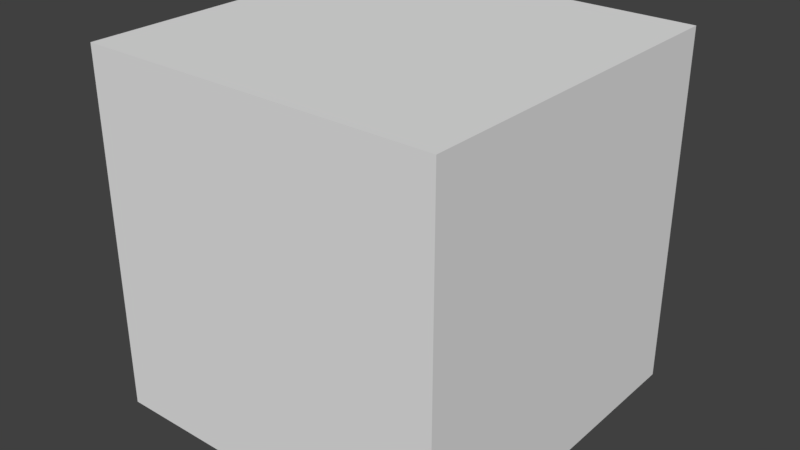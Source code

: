 # Source: simple_bimol_rxn_no_comp.blend  (saved by Blender 2.79.0; exported with 4.5.12 LTS)
import bpy
from mathutils import Matrix  # noqa: F401  (used for matrix-valued properties, if any)

bpy.ops.wm.read_factory_settings(use_empty=True)
scene = bpy.context.scene
scene.name = 'Scene'

# ---- collections
col_collection_1 = bpy.data.collections.new('Collection 1'); scene.collection.children.link(col_collection_1)

# ---- materials (node trees are filled in below, after node groups)
mat_mol_c_mat = bpy.data.materials.new('mol_C_mat')
mat_mol_c_mat.alpha_threshold = 0.0
mat_mol_c_mat.use_transparent_shadow = False
mat_mol_c_mat.diffuse_color = (0.0, 0.0, 1.0, 1.0)
mat_mol_c_mat.roughness = 0.5
mat_mol_b_mat = bpy.data.materials.new('mol_B_mat')
mat_mol_b_mat.alpha_threshold = 0.0
mat_mol_b_mat.use_transparent_shadow = False
mat_mol_b_mat.diffuse_color = (0.0, 1.0, 0.0, 1.0)
mat_mol_b_mat.roughness = 0.5
mat_mol_a_mat = bpy.data.materials.new('mol_A_mat')
mat_mol_a_mat.alpha_threshold = 0.0
mat_mol_a_mat.use_transparent_shadow = False
mat_mol_a_mat.diffuse_color = (1.0, 0.0, 0.0, 1.0)
mat_mol_a_mat.roughness = 0.5

# ---- material node trees

# ---- world
world_world = bpy.data.worlds.new('World'); scene.world = world_world
world_world.color = (0.05088, 0.05088, 0.05088)
world_world.use_sun_shadow = False
world_world.sun_shadow_jitter_overblur = 0.0
world_world.cycles.sampling_method = 'MANUAL'

# ---- meshes
me_cube = bpy.data.meshes.new('Cube')
me_cube.from_pydata([(-1.0, -1.0, -1.0), (-1.0, -1.0, 1.0), (-1.0, 1.0, -1.0), (-1.0, 1.0, 1.0), (1.0, -1.0, -1.0), (1.0, -1.0, 1.0), (1.0, 1.0, -1.0), (1.0, 1.0, 1.0)], [], [(1, 2, 0), (3, 6, 2), (7, 4, 6), (5, 0, 4), (6, 0, 2), (3, 5, 7), (1, 3, 2), (3, 7, 6), (7, 5, 4), (5, 1, 0), (6, 4, 0), (3, 1, 5)])
me_cube.use_remesh_preserve_volume = False
me_cube.use_remesh_preserve_attributes = False
me_cube.use_mirror_vertex_groups = False
me_cube.update()
me_mol_c_pos = bpy.data.meshes.new('mol_C_pos')
me_mol_c_pos.from_pydata([], [], [])
me_mol_c_pos.use_remesh_preserve_volume = False
me_mol_c_pos.use_remesh_preserve_attributes = False
me_mol_c_pos.use_mirror_vertex_groups = False
me_mol_c_pos.update()
me_mol_c_shape = bpy.data.meshes.new('mol_C_shape')
me_mol_c_shape.from_pydata([(0.0, 0.0, -0.005), (0.003618, -0.002629, -0.002236), (-0.001382, -0.004253, -0.002236), (-0.004472, 0.0, -0.002236), (-0.001382, 0.004253, -0.002236), (0.003618, 0.002629, -0.002236), (0.001382, -0.004253, 0.002236), (-0.003618, -0.002629, 0.002236), (-0.003618, 0.002629, 0.002236), (0.001382, 0.004253, 0.002236), (0.004472, 0.0, 0.002236), (0.0, 0.0, 0.005), (-0.0008123, -0.0025, -0.004253), (0.002127, -0.001545, -0.004253), (0.001314, -0.004045, -0.002629), (0.002127, 0.001545, -0.004253), (0.004253, 0.0, -0.002629), (-0.002629, 0.0, -0.004253), (-0.003441, -0.0025, -0.002629), (-0.0008123, 0.0025, -0.004253), (-0.003441, 0.0025, -0.002629), (0.001314, 0.004045, -0.002629), (0.004755, 0.001545, 0.0), (0.004755, -0.001545, 0.0), (0.002939, -0.004045, 0.0), (0.0, -0.005, 0.0), (-0.002939, -0.004045, 0.0), (-0.004755, -0.001545, 0.0), (-0.004755, 0.001545, 0.0), (-0.002939, 0.004045, 0.0), (0.0, 0.005, 0.0), (0.002939, 0.004045, 0.0), (0.003441, -0.0025, 0.002629), (-0.001314, -0.004045, 0.002629), (-0.004253, 0.0, 0.002629), (-0.001314, 0.004045, 0.002629), (0.003441, 0.0025, 0.002629), (0.002629, 0.0, 0.004253), (0.0008123, -0.0025, 0.004253), (-0.002127, -0.001545, 0.004253), (-0.002127, 0.001545, 0.004253), (0.0008123, 0.0025, 0.004253)], [], [(14, 2, 12), (12, 13, 14), (1, 14, 13), (12, 0, 13), (16, 1, 13), (13, 15, 16), (5, 16, 15), (13, 0, 15), (18, 3, 17), (17, 12, 18), (2, 18, 12), (17, 0, 12), (20, 4, 19), (19, 17, 20), (3, 20, 17), (19, 0, 17), (21, 5, 15), (15, 19, 21), (4, 21, 19), (15, 0, 19), (23, 1, 16), (16, 22, 23), (10, 23, 22), (22, 16, 5), (25, 2, 14), (14, 24, 25), (6, 25, 24), (24, 14, 1), (27, 3, 18), (18, 26, 27), (7, 27, 26), (26, 18, 2), (29, 4, 20), (20, 28, 29), (8, 29, 28), (28, 20, 3), (31, 5, 21), (21, 30, 31), (9, 31, 30), (30, 21, 4), (32, 6, 24), (24, 23, 32), (10, 32, 23), (23, 24, 1), (33, 7, 26), (26, 25, 33), (6, 33, 25), (25, 26, 2), (34, 8, 28), (28, 27, 34), (7, 34, 27), (27, 28, 3), (35, 9, 30), (30, 29, 35), (8, 35, 29), (29, 30, 4), (36, 10, 22), (22, 31, 36), (9, 36, 31), (31, 22, 5), (38, 6, 32), (32, 37, 38), (11, 38, 37), (37, 32, 10), (39, 7, 33), (33, 38, 39), (11, 39, 38), (38, 33, 6), (40, 8, 34), (34, 39, 40), (11, 40, 39), (39, 34, 7), (41, 9, 35), (35, 40, 41), (11, 41, 40), (40, 35, 8), (37, 10, 36), (36, 41, 37), (11, 37, 41), (41, 36, 9)])
me_mol_c_shape.materials.append(mat_mol_c_mat)
me_mol_c_shape.use_remesh_preserve_volume = False
me_mol_c_shape.use_remesh_preserve_attributes = False
me_mol_c_shape.use_mirror_vertex_groups = False
me_mol_c_shape.update()
me_mol_b_pos = bpy.data.meshes.new('mol_B_pos')
me_mol_b_pos.from_pydata([], [], [])
me_mol_b_pos.use_remesh_preserve_volume = False
me_mol_b_pos.use_remesh_preserve_attributes = False
me_mol_b_pos.use_mirror_vertex_groups = False
me_mol_b_pos.update()
me_mol_b_shape = bpy.data.meshes.new('mol_B_shape')
me_mol_b_shape.from_pydata([(0.0, 0.0, -0.005), (0.003618, -0.002629, -0.002236), (-0.001382, -0.004253, -0.002236), (-0.004472, 0.0, -0.002236), (-0.001382, 0.004253, -0.002236), (0.003618, 0.002629, -0.002236), (0.001382, -0.004253, 0.002236), (-0.003618, -0.002629, 0.002236), (-0.003618, 0.002629, 0.002236), (0.001382, 0.004253, 0.002236), (0.004472, 0.0, 0.002236), (0.0, 0.0, 0.005), (-0.0008123, -0.0025, -0.004253), (0.002127, -0.001545, -0.004253), (0.001314, -0.004045, -0.002629), (0.002127, 0.001545, -0.004253), (0.004253, 0.0, -0.002629), (-0.002629, 0.0, -0.004253), (-0.003441, -0.0025, -0.002629), (-0.0008123, 0.0025, -0.004253), (-0.003441, 0.0025, -0.002629), (0.001314, 0.004045, -0.002629), (0.004755, 0.001545, 0.0), (0.004755, -0.001545, 0.0), (0.002939, -0.004045, 0.0), (0.0, -0.005, 0.0), (-0.002939, -0.004045, 0.0), (-0.004755, -0.001545, 0.0), (-0.004755, 0.001545, 0.0), (-0.002939, 0.004045, 0.0), (0.0, 0.005, 0.0), (0.002939, 0.004045, 0.0), (0.003441, -0.0025, 0.002629), (-0.001314, -0.004045, 0.002629), (-0.004253, 0.0, 0.002629), (-0.001314, 0.004045, 0.002629), (0.003441, 0.0025, 0.002629), (0.002629, 0.0, 0.004253), (0.0008123, -0.0025, 0.004253), (-0.002127, -0.001545, 0.004253), (-0.002127, 0.001545, 0.004253), (0.0008123, 0.0025, 0.004253)], [], [(14, 2, 12), (12, 13, 14), (1, 14, 13), (12, 0, 13), (16, 1, 13), (13, 15, 16), (5, 16, 15), (13, 0, 15), (18, 3, 17), (17, 12, 18), (2, 18, 12), (17, 0, 12), (20, 4, 19), (19, 17, 20), (3, 20, 17), (19, 0, 17), (21, 5, 15), (15, 19, 21), (4, 21, 19), (15, 0, 19), (23, 1, 16), (16, 22, 23), (10, 23, 22), (22, 16, 5), (25, 2, 14), (14, 24, 25), (6, 25, 24), (24, 14, 1), (27, 3, 18), (18, 26, 27), (7, 27, 26), (26, 18, 2), (29, 4, 20), (20, 28, 29), (8, 29, 28), (28, 20, 3), (31, 5, 21), (21, 30, 31), (9, 31, 30), (30, 21, 4), (32, 6, 24), (24, 23, 32), (10, 32, 23), (23, 24, 1), (33, 7, 26), (26, 25, 33), (6, 33, 25), (25, 26, 2), (34, 8, 28), (28, 27, 34), (7, 34, 27), (27, 28, 3), (35, 9, 30), (30, 29, 35), (8, 35, 29), (29, 30, 4), (36, 10, 22), (22, 31, 36), (9, 36, 31), (31, 22, 5), (38, 6, 32), (32, 37, 38), (11, 38, 37), (37, 32, 10), (39, 7, 33), (33, 38, 39), (11, 39, 38), (38, 33, 6), (40, 8, 34), (34, 39, 40), (11, 40, 39), (39, 34, 7), (41, 9, 35), (35, 40, 41), (11, 41, 40), (40, 35, 8), (37, 10, 36), (36, 41, 37), (11, 37, 41), (41, 36, 9)])
me_mol_b_shape.materials.append(mat_mol_b_mat)
me_mol_b_shape.use_remesh_preserve_volume = False
me_mol_b_shape.use_remesh_preserve_attributes = False
me_mol_b_shape.use_mirror_vertex_groups = False
me_mol_b_shape.update()
me_mol_a_pos = bpy.data.meshes.new('mol_A_pos')
me_mol_a_pos.from_pydata([], [], [])
me_mol_a_pos.use_remesh_preserve_volume = False
me_mol_a_pos.use_remesh_preserve_attributes = False
me_mol_a_pos.use_mirror_vertex_groups = False
me_mol_a_pos.update()
me_mol_a_shape = bpy.data.meshes.new('mol_A_shape')
me_mol_a_shape.from_pydata([(0.0, 0.0, -0.005), (0.003618, -0.002629, -0.002236), (-0.001382, -0.004253, -0.002236), (-0.004472, 0.0, -0.002236), (-0.001382, 0.004253, -0.002236), (0.003618, 0.002629, -0.002236), (0.001382, -0.004253, 0.002236), (-0.003618, -0.002629, 0.002236), (-0.003618, 0.002629, 0.002236), (0.001382, 0.004253, 0.002236), (0.004472, 0.0, 0.002236), (0.0, 0.0, 0.005), (-0.0008123, -0.0025, -0.004253), (0.002127, -0.001545, -0.004253), (0.001314, -0.004045, -0.002629), (0.002127, 0.001545, -0.004253), (0.004253, 0.0, -0.002629), (-0.002629, 0.0, -0.004253), (-0.003441, -0.0025, -0.002629), (-0.0008123, 0.0025, -0.004253), (-0.003441, 0.0025, -0.002629), (0.001314, 0.004045, -0.002629), (0.004755, 0.001545, 0.0), (0.004755, -0.001545, 0.0), (0.002939, -0.004045, 0.0), (0.0, -0.005, 0.0), (-0.002939, -0.004045, 0.0), (-0.004755, -0.001545, 0.0), (-0.004755, 0.001545, 0.0), (-0.002939, 0.004045, 0.0), (0.0, 0.005, 0.0), (0.002939, 0.004045, 0.0), (0.003441, -0.0025, 0.002629), (-0.001314, -0.004045, 0.002629), (-0.004253, 0.0, 0.002629), (-0.001314, 0.004045, 0.002629), (0.003441, 0.0025, 0.002629), (0.002629, 0.0, 0.004253), (0.0008123, -0.0025, 0.004253), (-0.002127, -0.001545, 0.004253), (-0.002127, 0.001545, 0.004253), (0.0008123, 0.0025, 0.004253)], [], [(14, 2, 12), (12, 13, 14), (1, 14, 13), (12, 0, 13), (16, 1, 13), (13, 15, 16), (5, 16, 15), (13, 0, 15), (18, 3, 17), (17, 12, 18), (2, 18, 12), (17, 0, 12), (20, 4, 19), (19, 17, 20), (3, 20, 17), (19, 0, 17), (21, 5, 15), (15, 19, 21), (4, 21, 19), (15, 0, 19), (23, 1, 16), (16, 22, 23), (10, 23, 22), (22, 16, 5), (25, 2, 14), (14, 24, 25), (6, 25, 24), (24, 14, 1), (27, 3, 18), (18, 26, 27), (7, 27, 26), (26, 18, 2), (29, 4, 20), (20, 28, 29), (8, 29, 28), (28, 20, 3), (31, 5, 21), (21, 30, 31), (9, 31, 30), (30, 21, 4), (32, 6, 24), (24, 23, 32), (10, 32, 23), (23, 24, 1), (33, 7, 26), (26, 25, 33), (6, 33, 25), (25, 26, 2), (34, 8, 28), (28, 27, 34), (7, 34, 27), (27, 28, 3), (35, 9, 30), (30, 29, 35), (8, 35, 29), (29, 30, 4), (36, 10, 22), (22, 31, 36), (9, 36, 31), (31, 22, 5), (38, 6, 32), (32, 37, 38), (11, 38, 37), (37, 32, 10), (39, 7, 33), (33, 38, 39), (11, 39, 38), (38, 33, 6), (40, 8, 34), (34, 39, 40), (11, 40, 39), (39, 34, 7), (41, 9, 35), (35, 40, 41), (11, 41, 40), (40, 35, 8), (37, 10, 36), (36, 41, 37), (11, 37, 41), (41, 36, 9)])
me_mol_a_shape.materials.append(mat_mol_a_mat)
me_mol_a_shape.use_remesh_preserve_volume = False
me_mol_a_shape.use_remesh_preserve_attributes = False
me_mol_a_shape.use_mirror_vertex_groups = False
me_mol_a_shape.update()

# ---- objects
ob_cube = bpy.data.objects.new('Cube', me_cube)
ob_molecules = bpy.data.objects.new('molecules', None)
ob_mol_c = bpy.data.objects.new('mol_C', me_mol_c_pos)
ob_mol_c_shape = bpy.data.objects.new('mol_C_shape', me_mol_c_shape)
ob_mol_b = bpy.data.objects.new('mol_B', me_mol_b_pos)
ob_mol_b_shape = bpy.data.objects.new('mol_B_shape', me_mol_b_shape)
ob_mol_a = bpy.data.objects.new('mol_A', me_mol_a_pos)
ob_mol_a_shape = bpy.data.objects.new('mol_A_shape', me_mol_a_shape)

# ---- transforms, parenting, visibility, modifiers, constraints
ob_cube.location = (0.0, 0.0, 0.0)
ob_cube.scale = (0.25, 0.25, 0.25)
ob_cube.display_type = 'SOLID'
ob_cube.show_all_edges = True
ob_cube.lineart.crease_threshold = 0.0
ob_molecules.location = (0.0, 0.0, 0.0)
ob_molecules.lock_location = (True, True, True)
ob_molecules.lock_rotation = (True, True, True)
ob_molecules.lock_scale = (True, True, True)
ob_molecules.empty_image_offset = (0.0, 0.0)
ob_molecules.hide_viewport = True
ob_molecules.hide_select = True
ob_molecules.lineart.crease_threshold = 0.0
ob_mol_c.parent = ob_molecules
ob_mol_c.location = (0.0, 0.0, 0.0)
ob_mol_c.lock_location = (True, True, True)
ob_mol_c.lock_rotation = (True, True, True)
ob_mol_c.lock_scale = (True, True, True)
ob_mol_c.show_instancer_for_render = False
ob_mol_c.instance_type = 'VERTS'
ob_mol_c.use_instance_vertices_rotation = True
ob_mol_c.lineart.crease_threshold = 0.0
ob_mol_c_shape.parent = ob_mol_c
ob_mol_c_shape.location = (0.0, 0.0, 0.0)
ob_mol_c_shape.track_axis = 'POS_Z'
ob_mol_c_shape.lock_location = (True, True, True)
ob_mol_c_shape.lineart.crease_threshold = 0.0
ob_mol_b.parent = ob_molecules
ob_mol_b.location = (0.0, 0.0, 0.0)
ob_mol_b.lock_location = (True, True, True)
ob_mol_b.lock_rotation = (True, True, True)
ob_mol_b.lock_scale = (True, True, True)
ob_mol_b.show_instancer_for_render = False
ob_mol_b.instance_type = 'VERTS'
ob_mol_b.use_instance_vertices_rotation = True
ob_mol_b.lineart.crease_threshold = 0.0
ob_mol_b_shape.parent = ob_mol_b
ob_mol_b_shape.location = (0.0, 0.0, 0.0)
ob_mol_b_shape.track_axis = 'POS_Z'
ob_mol_b_shape.lock_location = (True, True, True)
ob_mol_b_shape.lineart.crease_threshold = 0.0
ob_mol_a.parent = ob_molecules
ob_mol_a.location = (0.0, 0.0, 0.0)
ob_mol_a.lock_location = (True, True, True)
ob_mol_a.lock_rotation = (True, True, True)
ob_mol_a.lock_scale = (True, True, True)
ob_mol_a.show_instancer_for_render = False
ob_mol_a.instance_type = 'VERTS'
ob_mol_a.use_instance_vertices_rotation = True
ob_mol_a.lineart.crease_threshold = 0.0
ob_mol_a_shape.parent = ob_mol_a
ob_mol_a_shape.location = (0.0, 0.0, 0.0)
ob_mol_a_shape.track_axis = 'POS_Z'
ob_mol_a_shape.lock_location = (True, True, True)
ob_mol_a_shape.lineart.crease_threshold = 0.0

# ---- collection membership
col_collection_1.objects.link(ob_cube)
col_collection_1.objects.link(ob_molecules)
col_collection_1.objects.link(ob_mol_c)
col_collection_1.objects.link(ob_mol_c_shape)
col_collection_1.objects.link(ob_mol_b)
col_collection_1.objects.link(ob_mol_b_shape)
col_collection_1.objects.link(ob_mol_a)
col_collection_1.objects.link(ob_mol_a_shape)

# ---- scene / render settings (as saved in the file)
scene.frame_start = 1; scene.frame_end = 250; scene.frame_set(1)
scene.render.engine = 'BLENDER_EEVEE_NEXT'
scene.render.resolution_percentage = 50
scene.render.dither_intensity = 0.0
scene.cycles.use_denoising = False
scene.cycles.samples = 128
scene.cycles.sampling_pattern = 'TABULATED_SOBOL'
scene.cycles.use_adaptive_sampling = False
scene.cycles.use_light_tree = False
scene.cycles.blur_glossy = 0.0
scene.cycles.sample_clamp_indirect = 0.0
scene.view_settings.view_transform = 'Standard'
bpy.context.view_layer.update()

# ---- added for rendering (the .blend has no active camera and no usable light): camera, sun
cam_auto = bpy.data.cameras.new('AutoCamera')
cam_auto.lens = 50.0
cam_auto.sensor_width = 36.0
cam_auto.clip_end = 1000.0
ob_auto_camera = bpy.data.objects.new('AutoCamera', cam_auto)
scene.collection.objects.link(ob_auto_camera)
ob_auto_camera.location = (0.801268, -0.961522, 0.641014)
ob_auto_camera.rotation_euler = (1.09748, -7.21219e-08, 0.694738)
scene.camera = ob_auto_camera
light_auto_sun = bpy.data.lights.new('AutoSun', 'SUN')
light_auto_sun.energy = 3.0
light_auto_sun.angle = 0.0523599
ob_auto_sun = bpy.data.objects.new('AutoSun', light_auto_sun)
scene.collection.objects.link(ob_auto_sun)
ob_auto_sun.rotation_euler = (0.872665, 0.174533, 0.523599)
bpy.context.view_layer.update()
